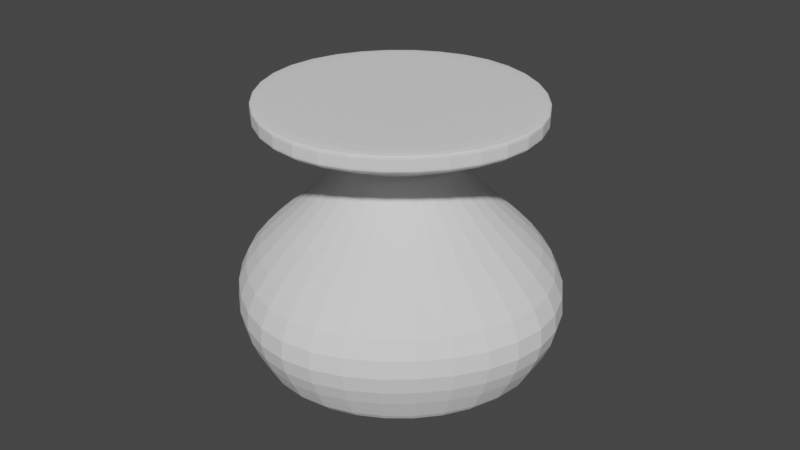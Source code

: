# Source: Flask_1.blend  (saved by Blender 4.3.34; exported with 4.5.12 LTS)
import bpy
from mathutils import Matrix  # noqa: F401  (used for matrix-valued properties, if any)

bpy.ops.wm.read_factory_settings(use_empty=True)
scene = bpy.context.scene
scene.name = 'Scene'

# ---- collections
col_collection = bpy.data.collections.new('Collection'); scene.collection.children.link(col_collection)

# ---- world
world_world = bpy.data.worlds.new('World'); scene.world = world_world
world_world.use_nodes = True; world_world.node_tree.nodes.clear()
_N = world_world.node_tree.nodes; _L = world_world.node_tree.links
n0 = _N.new('ShaderNodeOutputWorld'); n0.name = 'World Output'; n0.location = (300, 300)
n1 = _N.new('ShaderNodeBackground'); n1.name = 'Background'; n1.location = (10, 300)
n1.inputs[0].default_value = (0.05088, 0.05088, 0.05088, 1.0)
_L.new(n1.outputs[0], n0.inputs[0])
n0.is_active_output = True
world_world.color = (0.05088, 0.05088, 0.05088)
world_world.use_sun_shadow = False
world_world.sun_shadow_jitter_overblur = 0.0

# ---- meshes
me_cube_001 = bpy.data.meshes.new('Cube.001')
me_cube_001.from_pydata([(-2.979, 0.0, 4.326), (0.0, -2.937, 4.326), (0.0, -2.937, -0.1774), (-1.989, -1.984, 4.326), (0.0, -2.937, -0.3233), (0.0, -2.937, 4.686), (0.0, 0.0, 4.686), (0.0, 0.0, -0.3233), (-2.979, 0.0, 4.686), (-2.979, 0.0, -0.3233), (-1.989, -1.984, 4.686), (-1.989, -1.984, -0.3233), (-1.989, -1.984, -0.1774), (-2.979, 0.0, -0.1774), (-4.044, 0.0, 1.239), (0.0, -3.972, 1.239), (-2.509, -2.525, 1.239), (-1.534, -1.479, 2.484), (-2.047, 0.0, 2.484), (0.0, -2.014, 2.484), (-0.6984, -0.688, 3.584), (-0.9931, 0.0, 3.584), (0.0, -1.011, 3.584), (-2.979, 0.0, 4.618), (0.0, -2.937, 4.618), (-1.989, -1.984, 4.618), (-2.979, 0.0, 4.404), (0.0, -2.937, 4.404), (-1.989, -1.984, 4.404), (-1.131, 0.0, 3.44), (0.0, -1.143, 3.44), (-0.8079, -0.7917, 3.44), (-0.9511, -0.9418, 3.729), (-1.382, 0.0, 3.729), (0.0, -1.388, 3.729), (2.979, 0.0, 4.326), (1.989, -1.984, 4.326), (2.979, 0.0, 4.686), (2.979, 0.0, -0.3233), (1.989, -1.984, 4.686), (1.989, -1.984, -0.3233), (1.989, -1.984, -0.1774), (2.979, 0.0, -0.1774), (4.044, 0.0, 1.239), (2.509, -2.525, 1.239), (1.534, -1.479, 2.484), (2.047, 0.0, 2.484), (0.6984, -0.688, 3.584), (0.9931, 0.0, 3.584), (2.979, 0.0, 4.618), (1.989, -1.984, 4.618), (2.979, 0.0, 4.404), (1.989, -1.984, 4.404), (1.131, 0.0, 3.44), (0.8079, -0.7917, 3.44), (0.9511, -0.9418, 3.729), (1.382, 0.0, 3.729), (0.0, 2.937, 4.326), (0.0, 2.937, -0.1774), (-1.989, 1.984, 4.326), (0.0, 2.937, -0.3233), (0.0, 2.937, 4.686), (-1.989, 1.984, 4.686), (-1.989, 1.984, -0.3233), (-1.989, 1.984, -0.1774), (0.0, 3.972, 1.239), (-2.509, 2.525, 1.239), (-1.534, 1.479, 2.484), (0.0, 2.014, 2.484), (-0.6984, 0.688, 3.584), (0.0, 1.011, 3.584), (0.0, 2.937, 4.618), (-1.989, 1.984, 4.618), (0.0, 2.937, 4.404), (-1.989, 1.984, 4.404), (0.0, 1.143, 3.44), (-0.8079, 0.7917, 3.44), (-0.9511, 0.9418, 3.729), (0.0, 1.388, 3.729), (1.989, 1.984, 4.326), (1.989, 1.984, 4.686), (1.989, 1.984, -0.3233), (1.989, 1.984, -0.1774), (2.509, 2.525, 1.239), (1.534, 1.479, 2.484), (0.6984, 0.688, 3.584), (1.989, 1.984, 4.618), (1.989, 1.984, 4.404), (0.8079, 0.7917, 3.44), (0.9511, 0.9418, 3.729)], [], [(32, 3, 0, 33), (9, 7, 4, 11), (25, 10, 8, 23), (11, 12, 13, 9), (4, 2, 12, 11), (24, 5, 10, 25), (34, 1, 3, 32), (6, 8, 10, 5), (2, 15, 16, 12), (12, 16, 14, 13), (15, 19, 17, 16), (16, 17, 18, 14), (30, 22, 20, 31), (31, 20, 21, 29), (27, 24, 25, 28), (28, 25, 23, 26), (3, 28, 26, 0), (1, 27, 28, 3), (17, 31, 29, 18), (19, 30, 31, 17), (22, 34, 32, 20), (20, 32, 33, 21), (55, 56, 35, 36), (38, 40, 4, 7), (50, 49, 37, 39), (40, 38, 42, 41), (4, 40, 41, 2), (24, 50, 39, 5), (34, 55, 36, 1), (6, 5, 39, 37), (2, 41, 44, 15), (41, 42, 43, 44), (15, 44, 45, 19), (44, 43, 46, 45), (30, 54, 47, 22), (54, 53, 48, 47), (27, 52, 50, 24), (52, 51, 49, 50), (36, 35, 51, 52), (1, 36, 52, 27), (45, 46, 53, 54), (19, 45, 54, 30), (22, 47, 55, 34), (47, 48, 56, 55), (77, 33, 0, 59), (9, 63, 60, 7), (72, 23, 8, 62), (63, 9, 13, 64), (60, 63, 64, 58), (71, 72, 62, 61), (78, 77, 59, 57), (6, 61, 62, 8), (58, 64, 66, 65), (64, 13, 14, 66), (65, 66, 67, 68), (66, 14, 18, 67), (75, 76, 69, 70), (76, 29, 21, 69), (73, 74, 72, 71), (74, 26, 23, 72), (59, 0, 26, 74), (57, 59, 74, 73), (67, 18, 29, 76), (68, 67, 76, 75), (70, 69, 77, 78), (69, 21, 33, 77), (89, 79, 35, 56), (38, 7, 60, 81), (86, 80, 37, 49), (81, 82, 42, 38), (60, 58, 82, 81), (71, 61, 80, 86), (78, 57, 79, 89), (6, 37, 80, 61), (58, 65, 83, 82), (82, 83, 43, 42), (65, 68, 84, 83), (83, 84, 46, 43), (75, 70, 85, 88), (88, 85, 48, 53), (73, 71, 86, 87), (87, 86, 49, 51), (79, 87, 51, 35), (57, 73, 87, 79), (84, 88, 53, 46), (68, 75, 88, 84), (70, 78, 89, 85), (85, 89, 56, 48)])
_uv = me_cube_001.uv_layers.new(name='UVMap')
_uv.uv.foreach_set('vector', [0.1067, 0.311, 0.09152, 0.3773, 0.0002926, 0.3744, 0.0554, 0.2997, 0.05834, 0.06396, 0.2219, 0.0001451, 0.259, 0.1453, 0.1483, 0.117, 0.09131, 0.3811, 0.09127, 0.3819, 0.0001451, 0.3792, 0.000175, 0.3783, 0.1483, 0.117, 0.1475, 0.119, 0.05732, 0.06568, 0.05834, 0.06396, 0.259, 0.1453, 0.2584, 0.1476, 0.1475, 0.119, 0.1483, 0.117, 0.19, 0.3888, 0.19, 0.3896, 0.09127, 0.3819, 0.09131, 0.3811, 0.1671, 0.3169, 0.1903, 0.3849, 0.09152, 0.3773, 0.1067, 0.311, 0.1061, 0.4999, 0.0001451, 0.3792, 0.09127, 0.3819, 0.19, 0.3896, 0.2584, 0.1476, 0.2633, 0.1963, 0.1289, 0.1525, 0.1475, 0.119, 0.1475, 0.119, 0.1289, 0.1525, 0.0001451, 0.1063, 0.05732, 0.06568, 0.2633, 0.1963, 0.1967, 0.263, 0.1192, 0.2187, 0.1289, 0.1525, 0.1289, 0.1525, 0.1192, 0.2187, 0.04098, 0.2247, 0.0001451, 0.1063, 0.1676, 0.297, 0.1639, 0.3021, 0.1124, 0.2891, 0.1126, 0.2793, 0.1126, 0.2793, 0.1124, 0.2891, 0.06934, 0.2833, 0.06641, 0.2751, 0.1902, 0.386, 0.19, 0.3888, 0.09131, 0.3811, 0.09146, 0.3783, 0.09146, 0.3783, 0.09131, 0.3811, 0.000175, 0.3783, 0.000261, 0.3754, 0.09152, 0.3773, 0.09146, 0.3783, 0.000261, 0.3754, 0.0002926, 0.3744, 0.1903, 0.3849, 0.1902, 0.386, 0.09146, 0.3783, 0.09152, 0.3773, 0.1192, 0.2187, 0.1126, 0.2793, 0.06641, 0.2751, 0.04098, 0.2247, 0.1967, 0.263, 0.1676, 0.297, 0.1126, 0.2793, 0.1192, 0.2187, 0.1639, 0.3021, 0.1671, 0.3169, 0.1067, 0.311, 0.1124, 0.2891, 0.1124, 0.2891, 0.1067, 0.311, 0.0554, 0.2997, 0.06934, 0.2833, 0.5745, 0.1067, 0.5632, 0.0554, 0.6379, 0.0002925, 0.6408, 0.09152, 0.3274, 0.05834, 0.3805, 0.1483, 0.4087, 0.259, 0.2636, 0.2219, 0.6445, 0.09131, 0.6417, 0.0001749, 0.6427, 0.000145, 0.6454, 0.09127, 0.3805, 0.1483, 0.3274, 0.05834, 0.3292, 0.05732, 0.3825, 0.1475, 0.4087, 0.259, 0.3805, 0.1483, 0.3825, 0.1475, 0.4111, 0.2584, 0.6522, 0.19, 0.6445, 0.09131, 0.6454, 0.09127, 0.6531, 0.19, 0.5804, 0.1671, 0.5745, 0.1067, 0.6408, 0.09152, 0.6484, 0.1903, 0.7633, 0.1061, 0.6531, 0.19, 0.6454, 0.09127, 0.6427, 0.000145, 0.4111, 0.2584, 0.3825, 0.1475, 0.416, 0.1289, 0.4598, 0.2633, 0.3825, 0.1475, 0.3292, 0.05732, 0.3697, 0.0001451, 0.416, 0.1289, 0.4598, 0.2633, 0.416, 0.1289, 0.4821, 0.1192, 0.5265, 0.1967, 0.416, 0.1289, 0.3697, 0.0001451, 0.4882, 0.04098, 0.4821, 0.1192, 0.5605, 0.1676, 0.5427, 0.1126, 0.5526, 0.1124, 0.5655, 0.1639, 0.5427, 0.1126, 0.5386, 0.06641, 0.5468, 0.06934, 0.5526, 0.1124, 0.6495, 0.1902, 0.6418, 0.09146, 0.6445, 0.09131, 0.6522, 0.19, 0.6418, 0.09146, 0.6389, 0.000261, 0.6417, 0.0001749, 0.6445, 0.09131, 0.6408, 0.09152, 0.6379, 0.0002925, 0.6389, 0.000261, 0.6418, 0.09146, 0.6484, 0.1903, 0.6408, 0.09152, 0.6418, 0.09146, 0.6495, 0.1902, 0.4821, 0.1192, 0.4882, 0.04098, 0.5386, 0.06641, 0.5427, 0.1126, 0.5265, 0.1967, 0.4821, 0.1192, 0.5427, 0.1126, 0.5605, 0.1676, 0.5655, 0.1639, 0.5526, 0.1124, 0.5745, 0.1067, 0.5804, 0.1671, 0.5526, 0.1124, 0.5468, 0.06934, 0.5632, 0.0554, 0.5745, 0.1067, 0.3701, 0.689, 0.3189, 0.7003, 0.2638, 0.6256, 0.355, 0.6227, 0.3218, 0.936, 0.4118, 0.883, 0.5224, 0.8547, 0.4854, 0.9999, 0.3548, 0.6189, 0.2637, 0.6217, 0.2636, 0.6208, 0.3547, 0.6181, 0.4118, 0.883, 0.3218, 0.936, 0.3208, 0.9343, 0.411, 0.881, 0.5224, 0.8547, 0.4118, 0.883, 0.411, 0.881, 0.5218, 0.8524, 0.4535, 0.6112, 0.3548, 0.6189, 0.3547, 0.6181, 0.4534, 0.6104, 0.4306, 0.6831, 0.3701, 0.689, 0.355, 0.6227, 0.4538, 0.6151, 0.3696, 0.5001, 0.4534, 0.6104, 0.3547, 0.6181, 0.2636, 0.6208, 0.5218, 0.8524, 0.411, 0.881, 0.3923, 0.8475, 0.5268, 0.8037, 0.411, 0.881, 0.3208, 0.9343, 0.2636, 0.8937, 0.3923, 0.8475, 0.5268, 0.8037, 0.3923, 0.8475, 0.3826, 0.7813, 0.4602, 0.737, 0.3923, 0.8475, 0.2636, 0.8937, 0.3045, 0.7753, 0.3826, 0.7813, 0.431, 0.703, 0.3761, 0.7207, 0.3759, 0.7109, 0.4274, 0.6979, 0.3761, 0.7207, 0.3299, 0.7249, 0.3328, 0.7167, 0.3759, 0.7109, 0.4537, 0.614, 0.3549, 0.6217, 0.3548, 0.6189, 0.4535, 0.6112, 0.3549, 0.6217, 0.2637, 0.6246, 0.2637, 0.6217, 0.3548, 0.6189, 0.355, 0.6227, 0.2638, 0.6256, 0.2637, 0.6246, 0.3549, 0.6217, 0.4538, 0.6151, 0.355, 0.6227, 0.3549, 0.6217, 0.4537, 0.614, 0.3826, 0.7813, 0.3045, 0.7753, 0.3299, 0.7249, 0.3761, 0.7207, 0.4602, 0.737, 0.3826, 0.7813, 0.3761, 0.7207, 0.431, 0.703, 0.4274, 0.6979, 0.3759, 0.7109, 0.3701, 0.689, 0.4306, 0.6831, 0.3759, 0.7109, 0.3328, 0.7167, 0.3189, 0.7003, 0.3701, 0.689, 0.1568, 0.689, 0.172, 0.6227, 0.2632, 0.6256, 0.2081, 0.7003, 0.2051, 0.936, 0.04153, 0.9999, 0.004517, 0.8547, 0.1151, 0.883, 0.1722, 0.6189, 0.1722, 0.6181, 0.2633, 0.6208, 0.2633, 0.6217, 0.1151, 0.883, 0.116, 0.881, 0.2062, 0.9343, 0.2051, 0.936, 0.004517, 0.8547, 0.00511, 0.8524, 0.116, 0.881, 0.1151, 0.883, 0.07345, 0.6112, 0.07352, 0.6104, 0.1722, 0.6181, 0.1722, 0.6189, 0.09636, 0.6831, 0.07316, 0.6151, 0.172, 0.6227, 0.1568, 0.689, 0.1574, 0.5001, 0.2633, 0.6208, 0.1722, 0.6181, 0.07352, 0.6104, 0.00511, 0.8524, 0.0001451, 0.8037, 0.1346, 0.8475, 0.116, 0.881, 0.116, 0.881, 0.1346, 0.8475, 0.2633, 0.8937, 0.2062, 0.9343, 0.0001451, 0.8037, 0.06676, 0.737, 0.1443, 0.7813, 0.1346, 0.8475, 0.1346, 0.8475, 0.1443, 0.7813, 0.2225, 0.7753, 0.2633, 0.8937, 0.09592, 0.703, 0.09953, 0.6979, 0.1511, 0.7109, 0.1508, 0.7207, 0.1508, 0.7207, 0.1511, 0.7109, 0.1941, 0.7167, 0.1971, 0.7249, 0.07324, 0.614, 0.07345, 0.6112, 0.1722, 0.6189, 0.172, 0.6217, 0.172, 0.6217, 0.1722, 0.6189, 0.2633, 0.6217, 0.2632, 0.6246, 0.172, 0.6227, 0.172, 0.6217, 0.2632, 0.6246, 0.2632, 0.6256, 0.07316, 0.6151, 0.07324, 0.614, 0.172, 0.6217, 0.172, 0.6227, 0.1443, 0.7813, 0.1508, 0.7207, 0.1971, 0.7249, 0.2225, 0.7753, 0.06676, 0.737, 0.09592, 0.703, 0.1508, 0.7207, 0.1443, 0.7813, 0.09953, 0.6979, 0.09636, 0.6831, 0.1568, 0.689, 0.1511, 0.7109, 0.1511, 0.7109, 0.1568, 0.689, 0.2081, 0.7003, 0.1941, 0.7167])
me_cube_001.update()

# ---- objects
ob_flask_1 = bpy.data.objects.new('Flask_1', me_cube_001)

# ---- transforms, parenting, visibility, modifiers, constraints
ob_flask_1.location = (0.0, 0.0, 0.0)
_m = ob_flask_1.modifiers.new('Subdivision', 'SUBSURF')
_m.levels = 2

# ---- collection membership
col_collection.objects.link(ob_flask_1)

# ---- scene / render settings (as saved in the file)
scene.frame_start = 0; scene.frame_end = 0; scene.frame_set(0)
scene.render.engine = 'BLENDER_EEVEE_NEXT'
scene.cycles.sampling_pattern = 'TABULATED_SOBOL'
scene.cycles.use_light_tree = False
scene.view_settings.view_transform = 'Filmic'
bpy.context.view_layer.update()

# ---- added for rendering (the .blend has no active camera and no usable light): camera, sun
cam_auto = bpy.data.cameras.new('AutoCamera')
cam_auto.lens = 50.0
cam_auto.sensor_width = 36.0
cam_auto.clip_end = 1000.0
ob_auto_camera = bpy.data.objects.new('AutoCamera', cam_auto)
scene.collection.objects.link(ob_auto_camera)
ob_auto_camera.location = (11.4677, -13.7612, 11.3557)
ob_auto_camera.rotation_euler = (1.09748, -7.21219e-08, 0.694738)
scene.camera = ob_auto_camera
light_auto_sun = bpy.data.lights.new('AutoSun', 'SUN')
light_auto_sun.energy = 3.0
light_auto_sun.angle = 0.0523599
ob_auto_sun = bpy.data.objects.new('AutoSun', light_auto_sun)
scene.collection.objects.link(ob_auto_sun)
ob_auto_sun.rotation_euler = (0.872665, 0.174533, 0.523599)
bpy.context.view_layer.update()
